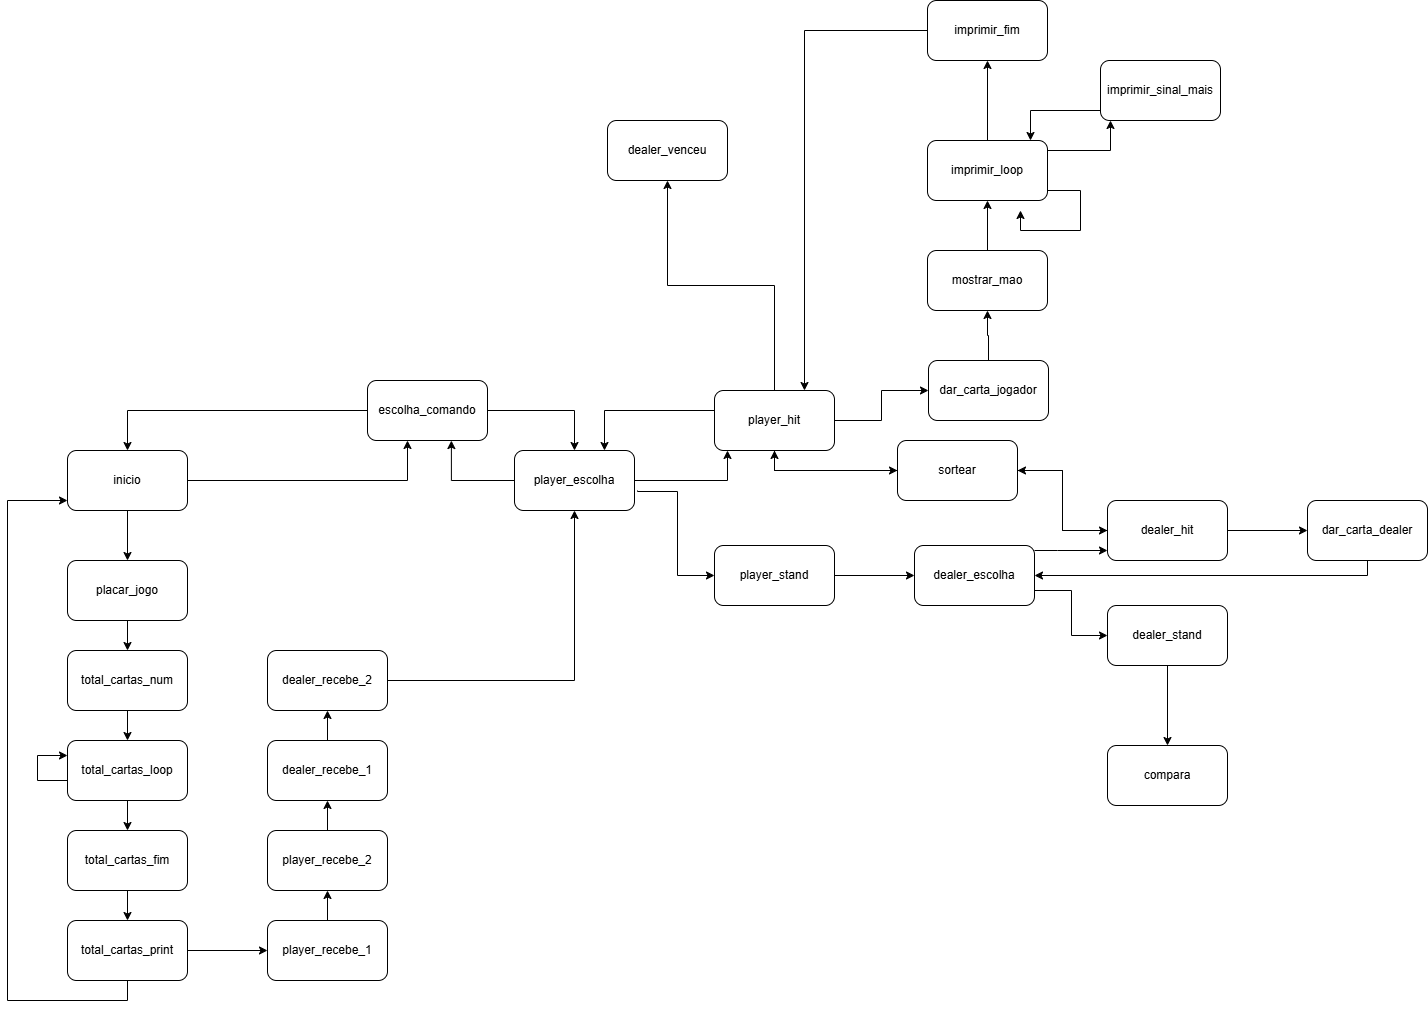

The diagram above was exported from draw.io. Its source (the exported page's mxGraphModel, read from the mxfile embedded in the PNG):
<mxGraphModel dx="784" dy="833" grid="1" gridSize="10" guides="1" tooltips="1" connect="1" arrows="1" fold="1" page="1" pageScale="1" pageWidth="827" pageHeight="1169" math="0" shadow="0">
  <root>
    <mxCell id="0" />
    <mxCell id="1" parent="0" />
    <mxCell id="x0LtqTErJ2UM1R1yolmP-11" value="" style="edgeStyle=orthogonalEdgeStyle;rounded=0;orthogonalLoop=1;jettySize=auto;html=1;" edge="1" parent="1" source="x0LtqTErJ2UM1R1yolmP-5" target="x0LtqTErJ2UM1R1yolmP-10">
      <mxGeometry relative="1" as="geometry">
        <Array as="points">
          <mxPoint x="600" y="490" />
        </Array>
      </mxGeometry>
    </mxCell>
    <mxCell id="x0LtqTErJ2UM1R1yolmP-16" value="" style="edgeStyle=orthogonalEdgeStyle;rounded=0;orthogonalLoop=1;jettySize=auto;html=1;" edge="1" parent="1" source="x0LtqTErJ2UM1R1yolmP-5" target="x0LtqTErJ2UM1R1yolmP-15">
      <mxGeometry relative="1" as="geometry" />
    </mxCell>
    <mxCell id="x0LtqTErJ2UM1R1yolmP-5" value="inicio" style="rounded=1;whiteSpace=wrap;html=1;" vertex="1" parent="1">
      <mxGeometry x="260" y="460" width="120" height="60" as="geometry" />
    </mxCell>
    <mxCell id="x0LtqTErJ2UM1R1yolmP-12" style="edgeStyle=orthogonalEdgeStyle;rounded=0;orthogonalLoop=1;jettySize=auto;html=1;" edge="1" parent="1" source="x0LtqTErJ2UM1R1yolmP-10" target="x0LtqTErJ2UM1R1yolmP-5">
      <mxGeometry relative="1" as="geometry" />
    </mxCell>
    <mxCell id="x0LtqTErJ2UM1R1yolmP-48" style="edgeStyle=orthogonalEdgeStyle;rounded=0;orthogonalLoop=1;jettySize=auto;html=1;" edge="1" parent="1" source="x0LtqTErJ2UM1R1yolmP-10" target="x0LtqTErJ2UM1R1yolmP-42">
      <mxGeometry relative="1" as="geometry" />
    </mxCell>
    <mxCell id="x0LtqTErJ2UM1R1yolmP-10" value="escolha_comando" style="whiteSpace=wrap;html=1;rounded=1;" vertex="1" parent="1">
      <mxGeometry x="560" y="390" width="120" height="60" as="geometry" />
    </mxCell>
    <mxCell id="x0LtqTErJ2UM1R1yolmP-18" value="" style="edgeStyle=orthogonalEdgeStyle;rounded=0;orthogonalLoop=1;jettySize=auto;html=1;" edge="1" parent="1" source="x0LtqTErJ2UM1R1yolmP-15" target="x0LtqTErJ2UM1R1yolmP-17">
      <mxGeometry relative="1" as="geometry" />
    </mxCell>
    <mxCell id="x0LtqTErJ2UM1R1yolmP-15" value="placar_jogo" style="whiteSpace=wrap;html=1;rounded=1;" vertex="1" parent="1">
      <mxGeometry x="260" y="570" width="120" height="60" as="geometry" />
    </mxCell>
    <mxCell id="x0LtqTErJ2UM1R1yolmP-20" value="" style="edgeStyle=orthogonalEdgeStyle;rounded=0;orthogonalLoop=1;jettySize=auto;html=1;" edge="1" parent="1" source="x0LtqTErJ2UM1R1yolmP-17" target="x0LtqTErJ2UM1R1yolmP-19">
      <mxGeometry relative="1" as="geometry" />
    </mxCell>
    <mxCell id="x0LtqTErJ2UM1R1yolmP-17" value="total_cartas_num" style="whiteSpace=wrap;html=1;rounded=1;" vertex="1" parent="1">
      <mxGeometry x="260" y="660" width="120" height="60" as="geometry" />
    </mxCell>
    <mxCell id="x0LtqTErJ2UM1R1yolmP-28" value="" style="edgeStyle=orthogonalEdgeStyle;rounded=0;orthogonalLoop=1;jettySize=auto;html=1;" edge="1" parent="1" source="x0LtqTErJ2UM1R1yolmP-19" target="x0LtqTErJ2UM1R1yolmP-27">
      <mxGeometry relative="1" as="geometry" />
    </mxCell>
    <mxCell id="x0LtqTErJ2UM1R1yolmP-19" value="total_cartas_loop" style="whiteSpace=wrap;html=1;rounded=1;" vertex="1" parent="1">
      <mxGeometry x="260" y="750" width="120" height="60" as="geometry" />
    </mxCell>
    <mxCell id="x0LtqTErJ2UM1R1yolmP-30" value="" style="edgeStyle=orthogonalEdgeStyle;rounded=0;orthogonalLoop=1;jettySize=auto;html=1;" edge="1" parent="1" source="x0LtqTErJ2UM1R1yolmP-27" target="x0LtqTErJ2UM1R1yolmP-29">
      <mxGeometry relative="1" as="geometry" />
    </mxCell>
    <mxCell id="x0LtqTErJ2UM1R1yolmP-27" value="total_cartas_fim" style="whiteSpace=wrap;html=1;rounded=1;" vertex="1" parent="1">
      <mxGeometry x="260" y="840" width="120" height="60" as="geometry" />
    </mxCell>
    <mxCell id="x0LtqTErJ2UM1R1yolmP-31" style="edgeStyle=orthogonalEdgeStyle;rounded=0;orthogonalLoop=1;jettySize=auto;html=1;" edge="1" parent="1" source="x0LtqTErJ2UM1R1yolmP-29" target="x0LtqTErJ2UM1R1yolmP-5">
      <mxGeometry relative="1" as="geometry">
        <Array as="points">
          <mxPoint x="320" y="1010" />
          <mxPoint x="200" y="1010" />
          <mxPoint x="200" y="510" />
        </Array>
      </mxGeometry>
    </mxCell>
    <mxCell id="x0LtqTErJ2UM1R1yolmP-35" value="" style="edgeStyle=orthogonalEdgeStyle;rounded=0;orthogonalLoop=1;jettySize=auto;html=1;" edge="1" parent="1" source="x0LtqTErJ2UM1R1yolmP-29" target="x0LtqTErJ2UM1R1yolmP-34">
      <mxGeometry relative="1" as="geometry" />
    </mxCell>
    <mxCell id="x0LtqTErJ2UM1R1yolmP-29" value="total_cartas_print" style="whiteSpace=wrap;html=1;rounded=1;" vertex="1" parent="1">
      <mxGeometry x="260" y="930" width="120" height="60" as="geometry" />
    </mxCell>
    <mxCell id="x0LtqTErJ2UM1R1yolmP-32" style="edgeStyle=orthogonalEdgeStyle;rounded=0;orthogonalLoop=1;jettySize=auto;html=1;entryX=0;entryY=0.25;entryDx=0;entryDy=0;" edge="1" parent="1" source="x0LtqTErJ2UM1R1yolmP-19" target="x0LtqTErJ2UM1R1yolmP-19">
      <mxGeometry relative="1" as="geometry">
        <Array as="points">
          <mxPoint x="230" y="790" />
          <mxPoint x="230" y="765" />
        </Array>
      </mxGeometry>
    </mxCell>
    <mxCell id="x0LtqTErJ2UM1R1yolmP-37" value="" style="edgeStyle=orthogonalEdgeStyle;rounded=0;orthogonalLoop=1;jettySize=auto;html=1;" edge="1" parent="1" source="x0LtqTErJ2UM1R1yolmP-34" target="x0LtqTErJ2UM1R1yolmP-36">
      <mxGeometry relative="1" as="geometry" />
    </mxCell>
    <mxCell id="x0LtqTErJ2UM1R1yolmP-34" value="player_recebe_1" style="whiteSpace=wrap;html=1;rounded=1;" vertex="1" parent="1">
      <mxGeometry x="460" y="930" width="120" height="60" as="geometry" />
    </mxCell>
    <mxCell id="x0LtqTErJ2UM1R1yolmP-39" value="" style="edgeStyle=orthogonalEdgeStyle;rounded=0;orthogonalLoop=1;jettySize=auto;html=1;" edge="1" parent="1" source="x0LtqTErJ2UM1R1yolmP-36" target="x0LtqTErJ2UM1R1yolmP-38">
      <mxGeometry relative="1" as="geometry" />
    </mxCell>
    <mxCell id="x0LtqTErJ2UM1R1yolmP-36" value="player_recebe_2" style="whiteSpace=wrap;html=1;rounded=1;" vertex="1" parent="1">
      <mxGeometry x="460" y="840" width="120" height="60" as="geometry" />
    </mxCell>
    <mxCell id="x0LtqTErJ2UM1R1yolmP-41" value="" style="edgeStyle=orthogonalEdgeStyle;rounded=0;orthogonalLoop=1;jettySize=auto;html=1;" edge="1" parent="1" source="x0LtqTErJ2UM1R1yolmP-38" target="x0LtqTErJ2UM1R1yolmP-40">
      <mxGeometry relative="1" as="geometry" />
    </mxCell>
    <mxCell id="x0LtqTErJ2UM1R1yolmP-38" value="dealer_recebe_1" style="whiteSpace=wrap;html=1;rounded=1;" vertex="1" parent="1">
      <mxGeometry x="460" y="750" width="120" height="60" as="geometry" />
    </mxCell>
    <mxCell id="x0LtqTErJ2UM1R1yolmP-43" value="" style="edgeStyle=orthogonalEdgeStyle;rounded=0;orthogonalLoop=1;jettySize=auto;html=1;" edge="1" parent="1" source="x0LtqTErJ2UM1R1yolmP-40" target="x0LtqTErJ2UM1R1yolmP-42">
      <mxGeometry relative="1" as="geometry" />
    </mxCell>
    <mxCell id="x0LtqTErJ2UM1R1yolmP-40" value="dealer_recebe_2" style="whiteSpace=wrap;html=1;rounded=1;" vertex="1" parent="1">
      <mxGeometry x="460" y="660" width="120" height="60" as="geometry" />
    </mxCell>
    <mxCell id="x0LtqTErJ2UM1R1yolmP-47" style="edgeStyle=orthogonalEdgeStyle;rounded=0;orthogonalLoop=1;jettySize=auto;html=1;entryX=0.699;entryY=1.001;entryDx=0;entryDy=0;entryPerimeter=0;" edge="1" parent="1" source="x0LtqTErJ2UM1R1yolmP-42" target="x0LtqTErJ2UM1R1yolmP-10">
      <mxGeometry relative="1" as="geometry">
        <mxPoint x="650" y="453" as="targetPoint" />
        <Array as="points">
          <mxPoint x="644" y="490" />
        </Array>
      </mxGeometry>
    </mxCell>
    <mxCell id="x0LtqTErJ2UM1R1yolmP-52" value="" style="edgeStyle=orthogonalEdgeStyle;rounded=0;orthogonalLoop=1;jettySize=auto;html=1;" edge="1" parent="1" source="x0LtqTErJ2UM1R1yolmP-42" target="x0LtqTErJ2UM1R1yolmP-49">
      <mxGeometry relative="1" as="geometry">
        <Array as="points">
          <mxPoint x="920" y="490" />
        </Array>
      </mxGeometry>
    </mxCell>
    <mxCell id="x0LtqTErJ2UM1R1yolmP-54" value="" style="edgeStyle=orthogonalEdgeStyle;rounded=0;orthogonalLoop=1;jettySize=auto;html=1;" edge="1" parent="1" target="x0LtqTErJ2UM1R1yolmP-53">
      <mxGeometry relative="1" as="geometry">
        <mxPoint x="830" y="499.9999999999998" as="sourcePoint" />
        <Array as="points">
          <mxPoint x="870" y="501" />
          <mxPoint x="870" y="585" />
        </Array>
      </mxGeometry>
    </mxCell>
    <mxCell id="x0LtqTErJ2UM1R1yolmP-42" value="player_escolha" style="whiteSpace=wrap;html=1;rounded=1;" vertex="1" parent="1">
      <mxGeometry x="707" y="460" width="120" height="60" as="geometry" />
    </mxCell>
    <mxCell id="x0LtqTErJ2UM1R1yolmP-68" style="edgeStyle=orthogonalEdgeStyle;rounded=0;orthogonalLoop=1;jettySize=auto;html=1;entryX=0.75;entryY=0;entryDx=0;entryDy=0;" edge="1" parent="1" source="x0LtqTErJ2UM1R1yolmP-49" target="x0LtqTErJ2UM1R1yolmP-42">
      <mxGeometry relative="1" as="geometry">
        <Array as="points">
          <mxPoint x="797" y="420" />
        </Array>
      </mxGeometry>
    </mxCell>
    <mxCell id="x0LtqTErJ2UM1R1yolmP-70" value="" style="edgeStyle=orthogonalEdgeStyle;rounded=0;orthogonalLoop=1;jettySize=auto;html=1;" edge="1" parent="1" source="x0LtqTErJ2UM1R1yolmP-49" target="x0LtqTErJ2UM1R1yolmP-69">
      <mxGeometry relative="1" as="geometry" />
    </mxCell>
    <mxCell id="x0LtqTErJ2UM1R1yolmP-81" style="edgeStyle=orthogonalEdgeStyle;rounded=0;orthogonalLoop=1;jettySize=auto;html=1;" edge="1" parent="1" source="x0LtqTErJ2UM1R1yolmP-49" target="x0LtqTErJ2UM1R1yolmP-78">
      <mxGeometry relative="1" as="geometry">
        <Array as="points">
          <mxPoint x="967" y="480" />
        </Array>
      </mxGeometry>
    </mxCell>
    <mxCell id="x0LtqTErJ2UM1R1yolmP-87" value="" style="edgeStyle=orthogonalEdgeStyle;rounded=0;orthogonalLoop=1;jettySize=auto;html=1;" edge="1" parent="1" source="x0LtqTErJ2UM1R1yolmP-49" target="x0LtqTErJ2UM1R1yolmP-86">
      <mxGeometry relative="1" as="geometry" />
    </mxCell>
    <mxCell id="x0LtqTErJ2UM1R1yolmP-49" value="player_hit" style="whiteSpace=wrap;html=1;rounded=1;" vertex="1" parent="1">
      <mxGeometry x="907" y="400" width="120" height="60" as="geometry" />
    </mxCell>
    <mxCell id="x0LtqTErJ2UM1R1yolmP-72" value="" style="edgeStyle=orthogonalEdgeStyle;rounded=0;orthogonalLoop=1;jettySize=auto;html=1;" edge="1" parent="1" source="x0LtqTErJ2UM1R1yolmP-53" target="x0LtqTErJ2UM1R1yolmP-71">
      <mxGeometry relative="1" as="geometry" />
    </mxCell>
    <mxCell id="x0LtqTErJ2UM1R1yolmP-53" value="player_stand" style="whiteSpace=wrap;html=1;rounded=1;" vertex="1" parent="1">
      <mxGeometry x="907" y="555" width="120" height="60" as="geometry" />
    </mxCell>
    <mxCell id="x0LtqTErJ2UM1R1yolmP-58" value="" style="edgeStyle=orthogonalEdgeStyle;rounded=0;orthogonalLoop=1;jettySize=auto;html=1;" edge="1" parent="1" source="x0LtqTErJ2UM1R1yolmP-55" target="x0LtqTErJ2UM1R1yolmP-57">
      <mxGeometry relative="1" as="geometry" />
    </mxCell>
    <mxCell id="x0LtqTErJ2UM1R1yolmP-55" value="mostrar_mao" style="whiteSpace=wrap;html=1;rounded=1;" vertex="1" parent="1">
      <mxGeometry x="1120" y="260" width="120" height="60" as="geometry" />
    </mxCell>
    <mxCell id="x0LtqTErJ2UM1R1yolmP-60" value="" style="edgeStyle=orthogonalEdgeStyle;rounded=0;orthogonalLoop=1;jettySize=auto;html=1;" edge="1" parent="1" source="x0LtqTErJ2UM1R1yolmP-57" target="x0LtqTErJ2UM1R1yolmP-59">
      <mxGeometry relative="1" as="geometry">
        <Array as="points">
          <mxPoint x="1303" y="160" />
        </Array>
      </mxGeometry>
    </mxCell>
    <mxCell id="x0LtqTErJ2UM1R1yolmP-63" value="" style="edgeStyle=orthogonalEdgeStyle;rounded=0;orthogonalLoop=1;jettySize=auto;html=1;" edge="1" parent="1" source="x0LtqTErJ2UM1R1yolmP-57" target="x0LtqTErJ2UM1R1yolmP-62">
      <mxGeometry relative="1" as="geometry" />
    </mxCell>
    <mxCell id="x0LtqTErJ2UM1R1yolmP-64" style="edgeStyle=orthogonalEdgeStyle;rounded=0;orthogonalLoop=1;jettySize=auto;html=1;" edge="1" parent="1" source="x0LtqTErJ2UM1R1yolmP-57">
      <mxGeometry relative="1" as="geometry">
        <mxPoint x="1213" y="220" as="targetPoint" />
        <Array as="points">
          <mxPoint x="1273" y="200" />
          <mxPoint x="1273" y="240" />
          <mxPoint x="1213" y="240" />
        </Array>
      </mxGeometry>
    </mxCell>
    <mxCell id="x0LtqTErJ2UM1R1yolmP-57" value="imprimir_loop" style="whiteSpace=wrap;html=1;rounded=1;" vertex="1" parent="1">
      <mxGeometry x="1120" y="150" width="120" height="60" as="geometry" />
    </mxCell>
    <mxCell id="x0LtqTErJ2UM1R1yolmP-61" style="edgeStyle=orthogonalEdgeStyle;rounded=0;orthogonalLoop=1;jettySize=auto;html=1;" edge="1" parent="1" source="x0LtqTErJ2UM1R1yolmP-59" target="x0LtqTErJ2UM1R1yolmP-57">
      <mxGeometry relative="1" as="geometry">
        <Array as="points">
          <mxPoint x="1223" y="120" />
        </Array>
      </mxGeometry>
    </mxCell>
    <mxCell id="x0LtqTErJ2UM1R1yolmP-59" value="imprimir_sinal_mais" style="whiteSpace=wrap;html=1;rounded=1;" vertex="1" parent="1">
      <mxGeometry x="1293" y="70" width="120" height="60" as="geometry" />
    </mxCell>
    <mxCell id="x0LtqTErJ2UM1R1yolmP-66" style="edgeStyle=orthogonalEdgeStyle;rounded=0;orthogonalLoop=1;jettySize=auto;html=1;entryX=0.75;entryY=0;entryDx=0;entryDy=0;" edge="1" parent="1" source="x0LtqTErJ2UM1R1yolmP-62" target="x0LtqTErJ2UM1R1yolmP-49">
      <mxGeometry relative="1" as="geometry" />
    </mxCell>
    <mxCell id="x0LtqTErJ2UM1R1yolmP-62" value="imprimir_fim" style="whiteSpace=wrap;html=1;rounded=1;" vertex="1" parent="1">
      <mxGeometry x="1120" y="10" width="120" height="60" as="geometry" />
    </mxCell>
    <mxCell id="x0LtqTErJ2UM1R1yolmP-69" value="dealer_venceu" style="whiteSpace=wrap;html=1;rounded=1;" vertex="1" parent="1">
      <mxGeometry x="800" y="130" width="120" height="60" as="geometry" />
    </mxCell>
    <mxCell id="x0LtqTErJ2UM1R1yolmP-75" value="" style="edgeStyle=orthogonalEdgeStyle;rounded=0;orthogonalLoop=1;jettySize=auto;html=1;" edge="1" parent="1" source="x0LtqTErJ2UM1R1yolmP-71" target="x0LtqTErJ2UM1R1yolmP-74">
      <mxGeometry relative="1" as="geometry">
        <Array as="points">
          <mxPoint x="1250" y="560" />
          <mxPoint x="1250" y="560" />
        </Array>
      </mxGeometry>
    </mxCell>
    <mxCell id="x0LtqTErJ2UM1R1yolmP-77" value="" style="edgeStyle=orthogonalEdgeStyle;rounded=0;orthogonalLoop=1;jettySize=auto;html=1;" edge="1" parent="1" source="x0LtqTErJ2UM1R1yolmP-71" target="x0LtqTErJ2UM1R1yolmP-76">
      <mxGeometry relative="1" as="geometry">
        <Array as="points">
          <mxPoint x="1264" y="600" />
          <mxPoint x="1264" y="645" />
        </Array>
      </mxGeometry>
    </mxCell>
    <mxCell id="x0LtqTErJ2UM1R1yolmP-71" value="dealer_escolha" style="whiteSpace=wrap;html=1;rounded=1;" vertex="1" parent="1">
      <mxGeometry x="1107" y="555" width="120" height="60" as="geometry" />
    </mxCell>
    <mxCell id="x0LtqTErJ2UM1R1yolmP-79" value="" style="edgeStyle=orthogonalEdgeStyle;rounded=0;orthogonalLoop=1;jettySize=auto;html=1;" edge="1" parent="1" source="x0LtqTErJ2UM1R1yolmP-74" target="x0LtqTErJ2UM1R1yolmP-78">
      <mxGeometry relative="1" as="geometry">
        <Array as="points">
          <mxPoint x="1255" y="540" />
          <mxPoint x="1255" y="480" />
        </Array>
      </mxGeometry>
    </mxCell>
    <mxCell id="x0LtqTErJ2UM1R1yolmP-91" value="" style="edgeStyle=orthogonalEdgeStyle;rounded=0;orthogonalLoop=1;jettySize=auto;html=1;" edge="1" parent="1" source="x0LtqTErJ2UM1R1yolmP-74" target="x0LtqTErJ2UM1R1yolmP-90">
      <mxGeometry relative="1" as="geometry" />
    </mxCell>
    <mxCell id="x0LtqTErJ2UM1R1yolmP-74" value="dealer_hit" style="whiteSpace=wrap;html=1;rounded=1;" vertex="1" parent="1">
      <mxGeometry x="1300" y="510" width="120" height="60" as="geometry" />
    </mxCell>
    <mxCell id="x0LtqTErJ2UM1R1yolmP-94" value="" style="edgeStyle=orthogonalEdgeStyle;rounded=0;orthogonalLoop=1;jettySize=auto;html=1;" edge="1" parent="1" source="x0LtqTErJ2UM1R1yolmP-76" target="x0LtqTErJ2UM1R1yolmP-93">
      <mxGeometry relative="1" as="geometry" />
    </mxCell>
    <mxCell id="x0LtqTErJ2UM1R1yolmP-76" value="dealer_stand" style="whiteSpace=wrap;html=1;rounded=1;" vertex="1" parent="1">
      <mxGeometry x="1300" y="615" width="120" height="60" as="geometry" />
    </mxCell>
    <mxCell id="x0LtqTErJ2UM1R1yolmP-80" style="edgeStyle=orthogonalEdgeStyle;rounded=0;orthogonalLoop=1;jettySize=auto;html=1;entryX=0;entryY=0.5;entryDx=0;entryDy=0;" edge="1" parent="1" source="x0LtqTErJ2UM1R1yolmP-78" target="x0LtqTErJ2UM1R1yolmP-74">
      <mxGeometry relative="1" as="geometry" />
    </mxCell>
    <mxCell id="x0LtqTErJ2UM1R1yolmP-83" style="edgeStyle=orthogonalEdgeStyle;rounded=0;orthogonalLoop=1;jettySize=auto;html=1;entryX=0.5;entryY=1;entryDx=0;entryDy=0;" edge="1" parent="1" source="x0LtqTErJ2UM1R1yolmP-78" target="x0LtqTErJ2UM1R1yolmP-49">
      <mxGeometry relative="1" as="geometry" />
    </mxCell>
    <mxCell id="x0LtqTErJ2UM1R1yolmP-78" value="sortear" style="whiteSpace=wrap;html=1;rounded=1;" vertex="1" parent="1">
      <mxGeometry x="1090" y="450" width="120" height="60" as="geometry" />
    </mxCell>
    <mxCell id="x0LtqTErJ2UM1R1yolmP-89" style="edgeStyle=orthogonalEdgeStyle;rounded=0;orthogonalLoop=1;jettySize=auto;html=1;" edge="1" parent="1" source="x0LtqTErJ2UM1R1yolmP-86" target="x0LtqTErJ2UM1R1yolmP-55">
      <mxGeometry relative="1" as="geometry" />
    </mxCell>
    <mxCell id="x0LtqTErJ2UM1R1yolmP-86" value="dar_carta_jogador" style="whiteSpace=wrap;html=1;rounded=1;" vertex="1" parent="1">
      <mxGeometry x="1121" y="370" width="120" height="60" as="geometry" />
    </mxCell>
    <mxCell id="x0LtqTErJ2UM1R1yolmP-92" style="edgeStyle=orthogonalEdgeStyle;rounded=0;orthogonalLoop=1;jettySize=auto;html=1;" edge="1" parent="1" source="x0LtqTErJ2UM1R1yolmP-90" target="x0LtqTErJ2UM1R1yolmP-71">
      <mxGeometry relative="1" as="geometry">
        <Array as="points">
          <mxPoint x="1560" y="585" />
        </Array>
      </mxGeometry>
    </mxCell>
    <mxCell id="x0LtqTErJ2UM1R1yolmP-90" value="dar_carta_dealer" style="whiteSpace=wrap;html=1;rounded=1;" vertex="1" parent="1">
      <mxGeometry x="1500" y="510" width="120" height="60" as="geometry" />
    </mxCell>
    <mxCell id="x0LtqTErJ2UM1R1yolmP-93" value="compara" style="whiteSpace=wrap;html=1;rounded=1;" vertex="1" parent="1">
      <mxGeometry x="1300" y="755" width="120" height="60" as="geometry" />
    </mxCell>
  </root>
</mxGraphModel>